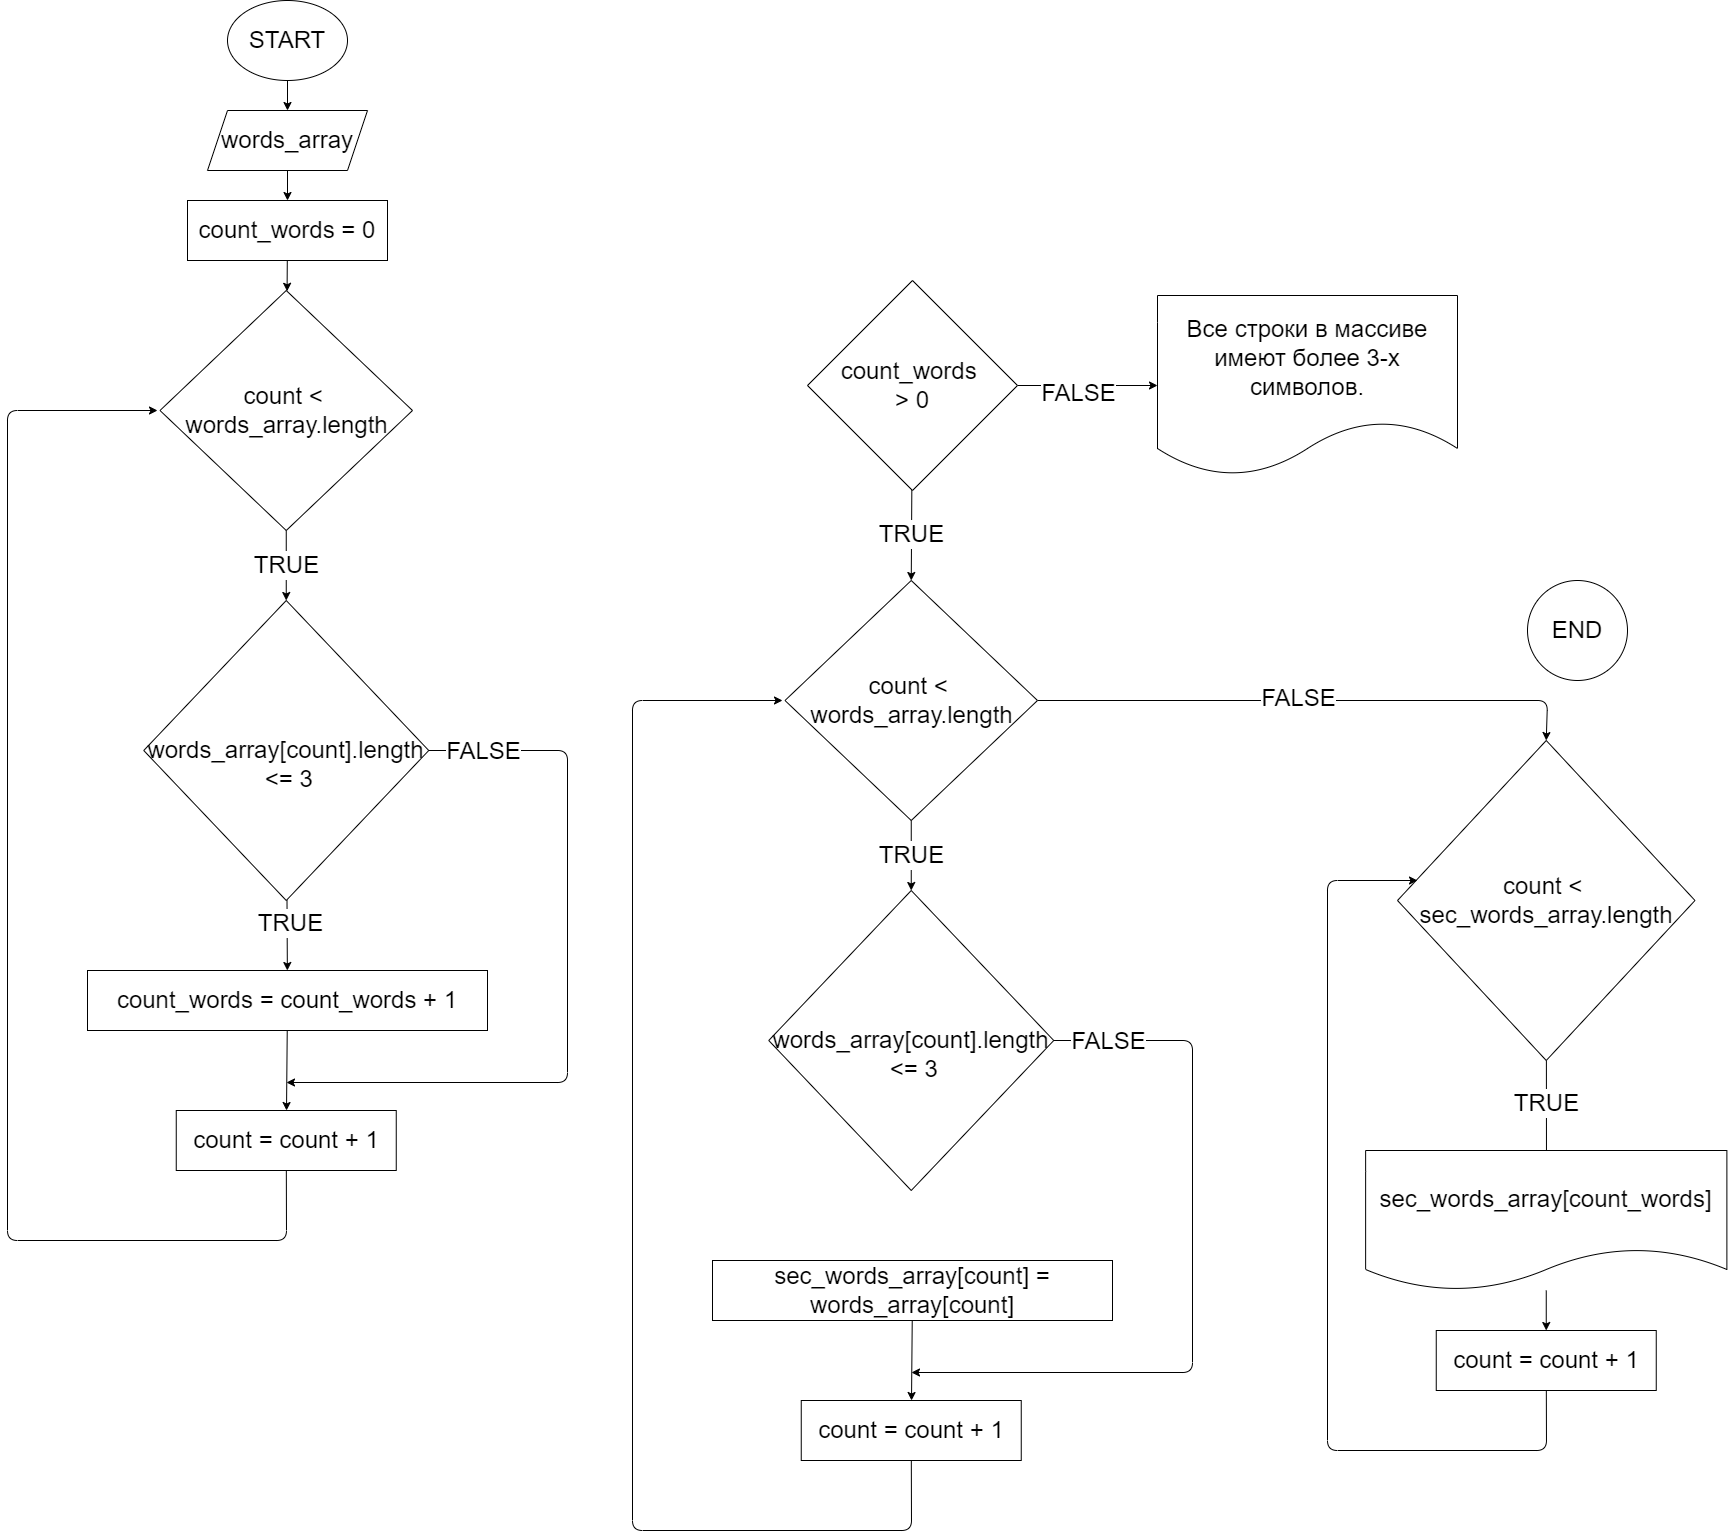

The diagram above was exported from draw.io. Its source (the exported page's mxGraphModel, read from the mxfile embedded in the PNG):
<mxGraphModel dx="1353" dy="791" grid="1" gridSize="10" guides="1" tooltips="1" connect="1" arrows="1" fold="1" page="1" pageScale="1" pageWidth="827" pageHeight="1169" math="0" shadow="0">
  <root>
    <mxCell id="0" />
    <mxCell id="1" parent="0" />
    <mxCell id="4" style="edgeStyle=none;html=1;fontSize=24;fontColor=#000000;" edge="1" parent="1" source="2" target="3">
      <mxGeometry relative="1" as="geometry" />
    </mxCell>
    <mxCell id="2" value="&lt;font style=&quot;font-size: 24px&quot; color=&quot;#000000&quot;&gt;START&lt;/font&gt;" style="ellipse;whiteSpace=wrap;html=1;fillColor=#FFFFFF;" vertex="1" parent="1">
      <mxGeometry x="140" y="80" width="120" height="80" as="geometry" />
    </mxCell>
    <mxCell id="8" style="edgeStyle=none;html=1;fontSize=24;fontColor=#000000;" edge="1" parent="1" source="3" target="7">
      <mxGeometry relative="1" as="geometry" />
    </mxCell>
    <mxCell id="3" value="words_array" style="shape=parallelogram;perimeter=parallelogramPerimeter;whiteSpace=wrap;html=1;fixedSize=1;fontSize=24;fontColor=#000000;fillColor=#FFFFFF;" vertex="1" parent="1">
      <mxGeometry x="120" y="190" width="160" height="60" as="geometry" />
    </mxCell>
    <mxCell id="17" value="&lt;span style=&quot;background-color: rgb(255 , 255 , 255)&quot;&gt;TRUE&lt;/span&gt;" style="edgeStyle=none;html=1;fontSize=24;fontColor=#000000;" edge="1" parent="1" source="5" target="16">
      <mxGeometry relative="1" as="geometry" />
    </mxCell>
    <mxCell id="5" value="count &amp;lt; &lt;br&gt;words_array.length" style="rhombus;whiteSpace=wrap;html=1;fontSize=24;fontColor=#000000;fillColor=#FFFFFF;" vertex="1" parent="1">
      <mxGeometry x="72.5" y="370" width="252.5" height="240" as="geometry" />
    </mxCell>
    <mxCell id="9" style="edgeStyle=none;html=1;fontSize=24;fontColor=#000000;" edge="1" parent="1" source="7" target="5">
      <mxGeometry relative="1" as="geometry" />
    </mxCell>
    <mxCell id="7" value="count_words = 0" style="rounded=0;whiteSpace=wrap;html=1;fontSize=24;fontColor=#000000;fillColor=#FFFFFF;" vertex="1" parent="1">
      <mxGeometry x="100" y="280" width="200" height="60" as="geometry" />
    </mxCell>
    <mxCell id="20" style="edgeStyle=none;html=1;labelBackgroundColor=#FFFFFF;fontSize=24;fontColor=#000000;" edge="1" parent="1" source="10" target="13">
      <mxGeometry relative="1" as="geometry" />
    </mxCell>
    <mxCell id="10" value="count_words&amp;nbsp;= count_words&amp;nbsp;+ 1" style="rounded=0;whiteSpace=wrap;html=1;fontSize=24;fontColor=#000000;fillColor=#FFFFFF;" vertex="1" parent="1">
      <mxGeometry y="1050" width="400" height="60" as="geometry" />
    </mxCell>
    <mxCell id="23" style="edgeStyle=none;html=1;labelBackgroundColor=#FFFFFF;fontSize=24;fontColor=#000000;" edge="1" parent="1" source="13">
      <mxGeometry relative="1" as="geometry">
        <mxPoint x="70" y="490" as="targetPoint" />
        <Array as="points">
          <mxPoint x="199" y="1320" />
          <mxPoint x="-80" y="1320" />
          <mxPoint x="-80" y="490" />
        </Array>
      </mxGeometry>
    </mxCell>
    <mxCell id="13" value="count = count + 1" style="rounded=0;whiteSpace=wrap;html=1;fontSize=24;fontColor=#000000;fillColor=#FFFFFF;" vertex="1" parent="1">
      <mxGeometry x="88.75" y="1190" width="220" height="60" as="geometry" />
    </mxCell>
    <mxCell id="18" style="edgeStyle=none;html=1;labelBackgroundColor=#FFFFFF;fontSize=24;fontColor=#000000;" edge="1" parent="1" source="16" target="10">
      <mxGeometry relative="1" as="geometry" />
    </mxCell>
    <mxCell id="19" value="TRUE" style="edgeLabel;html=1;align=center;verticalAlign=middle;resizable=0;points=[];fontSize=24;fontColor=#000000;labelBackgroundColor=#FFFFFF;" vertex="1" connectable="0" parent="18">
      <mxGeometry x="-0.3667" y="3" relative="1" as="geometry">
        <mxPoint as="offset" />
      </mxGeometry>
    </mxCell>
    <mxCell id="21" style="edgeStyle=none;html=1;labelBackgroundColor=#FFFFFF;fontSize=24;fontColor=#000000;" edge="1" parent="1" source="16">
      <mxGeometry relative="1" as="geometry">
        <mxPoint x="199" y="1162" as="targetPoint" />
        <Array as="points">
          <mxPoint x="480" y="830" />
          <mxPoint x="480" y="1162" />
        </Array>
      </mxGeometry>
    </mxCell>
    <mxCell id="22" value="FALSE" style="edgeLabel;html=1;align=center;verticalAlign=middle;resizable=0;points=[];fontSize=24;fontColor=#000000;labelBackgroundColor=#FFFFFF;" vertex="1" connectable="0" parent="21">
      <mxGeometry x="-0.857" relative="1" as="geometry">
        <mxPoint as="offset" />
      </mxGeometry>
    </mxCell>
    <mxCell id="16" value="&lt;span&gt;&lt;br&gt;words_array[count].length&lt;br&gt;&amp;nbsp;&amp;lt;= 3&lt;/span&gt;" style="rhombus;whiteSpace=wrap;html=1;fontSize=24;fontColor=#000000;fillColor=#FFFFFF;" vertex="1" parent="1">
      <mxGeometry x="56.25" y="680" width="285" height="300" as="geometry" />
    </mxCell>
    <mxCell id="26" style="edgeStyle=none;html=1;labelBackgroundColor=#FFFFFF;fontSize=24;fontColor=#000000;" edge="1" parent="1" source="24" target="25">
      <mxGeometry relative="1" as="geometry" />
    </mxCell>
    <mxCell id="27" value="FALSE" style="edgeLabel;html=1;align=center;verticalAlign=middle;resizable=0;points=[];fontSize=24;fontColor=#000000;labelBackgroundColor=#FFFFFF;" vertex="1" connectable="0" parent="26">
      <mxGeometry x="-0.3636" y="-7" relative="1" as="geometry">
        <mxPoint x="16" as="offset" />
      </mxGeometry>
    </mxCell>
    <mxCell id="29" value="TRUE" style="edgeStyle=none;html=1;labelBackgroundColor=#FFFFFF;fontSize=24;fontColor=#000000;entryX=0.5;entryY=0;entryDx=0;entryDy=0;" edge="1" parent="1" source="24" target="31">
      <mxGeometry relative="1" as="geometry">
        <mxPoint x="825" y="660" as="targetPoint" />
      </mxGeometry>
    </mxCell>
    <mxCell id="24" value="count_words &lt;br&gt;&amp;gt; 0" style="rhombus;whiteSpace=wrap;html=1;labelBackgroundColor=#FFFFFF;fontSize=24;fontColor=#000000;fillColor=#FFFFFF;" vertex="1" parent="1">
      <mxGeometry x="720" y="360" width="210" height="210" as="geometry" />
    </mxCell>
    <mxCell id="25" value="Все строки в массиве имеют более 3-х символов." style="shape=document;whiteSpace=wrap;html=1;boundedLbl=1;labelBackgroundColor=#FFFFFF;fontSize=24;fontColor=#000000;fillColor=#FFFFFF;" vertex="1" parent="1">
      <mxGeometry x="1070" y="375" width="300" height="180" as="geometry" />
    </mxCell>
    <mxCell id="30" value="&lt;span style=&quot;background-color: rgb(255 , 255 , 255)&quot;&gt;TRUE&lt;/span&gt;" style="edgeStyle=none;html=1;fontSize=24;fontColor=#000000;" edge="1" parent="1" source="31" target="38">
      <mxGeometry relative="1" as="geometry" />
    </mxCell>
    <mxCell id="48" style="edgeStyle=none;html=1;entryX=0.5;entryY=0;entryDx=0;entryDy=0;labelBackgroundColor=#FFFFFF;fontSize=24;fontColor=#000000;" edge="1" parent="1" source="31" target="40">
      <mxGeometry relative="1" as="geometry">
        <Array as="points">
          <mxPoint x="1460" y="780" />
        </Array>
      </mxGeometry>
    </mxCell>
    <mxCell id="49" value="FALSE" style="edgeLabel;html=1;align=center;verticalAlign=middle;resizable=0;points=[];fontSize=24;fontColor=#000000;labelBackgroundColor=#FFFFFF;" vertex="1" connectable="0" parent="48">
      <mxGeometry x="-0.0537" y="3" relative="1" as="geometry">
        <mxPoint as="offset" />
      </mxGeometry>
    </mxCell>
    <mxCell id="31" value="count &amp;lt; &lt;br&gt;words_array.length" style="rhombus;whiteSpace=wrap;html=1;fontSize=24;fontColor=#000000;fillColor=#FFFFFF;" vertex="1" parent="1">
      <mxGeometry x="697.5" y="660" width="252.5" height="240" as="geometry" />
    </mxCell>
    <mxCell id="32" style="edgeStyle=none;html=1;labelBackgroundColor=#FFFFFF;fontSize=24;fontColor=#000000;" edge="1" parent="1" source="33" target="35">
      <mxGeometry relative="1" as="geometry" />
    </mxCell>
    <mxCell id="33" value="sec_words_array[count]&amp;nbsp;= words_array[count]" style="rounded=0;whiteSpace=wrap;html=1;fontSize=24;fontColor=#000000;fillColor=#FFFFFF;" vertex="1" parent="1">
      <mxGeometry x="625" y="1340" width="400" height="60" as="geometry" />
    </mxCell>
    <mxCell id="34" style="edgeStyle=none;html=1;labelBackgroundColor=#FFFFFF;fontSize=24;fontColor=#000000;" edge="1" parent="1" source="35">
      <mxGeometry relative="1" as="geometry">
        <mxPoint x="695" y="780" as="targetPoint" />
        <Array as="points">
          <mxPoint x="824" y="1610" />
          <mxPoint x="545" y="1610" />
          <mxPoint x="545" y="780" />
        </Array>
      </mxGeometry>
    </mxCell>
    <mxCell id="35" value="count = count + 1" style="rounded=0;whiteSpace=wrap;html=1;fontSize=24;fontColor=#000000;fillColor=#FFFFFF;" vertex="1" parent="1">
      <mxGeometry x="713.75" y="1480" width="220" height="60" as="geometry" />
    </mxCell>
    <mxCell id="36" style="edgeStyle=none;html=1;labelBackgroundColor=#FFFFFF;fontSize=24;fontColor=#000000;" edge="1" parent="1" source="38">
      <mxGeometry relative="1" as="geometry">
        <mxPoint x="824" y="1452" as="targetPoint" />
        <Array as="points">
          <mxPoint x="1105" y="1120" />
          <mxPoint x="1105" y="1452" />
        </Array>
      </mxGeometry>
    </mxCell>
    <mxCell id="37" value="FALSE" style="edgeLabel;html=1;align=center;verticalAlign=middle;resizable=0;points=[];fontSize=24;fontColor=#000000;labelBackgroundColor=#FFFFFF;" vertex="1" connectable="0" parent="36">
      <mxGeometry x="-0.857" relative="1" as="geometry">
        <mxPoint as="offset" />
      </mxGeometry>
    </mxCell>
    <mxCell id="38" value="&lt;span&gt;&lt;br&gt;words_array[count].length&lt;br&gt;&amp;nbsp;&amp;lt;= 3&lt;/span&gt;" style="rhombus;whiteSpace=wrap;html=1;fontSize=24;fontColor=#000000;fillColor=#FFFFFF;" vertex="1" parent="1">
      <mxGeometry x="681.25" y="970" width="285" height="300" as="geometry" />
    </mxCell>
    <mxCell id="39" value="&lt;span style=&quot;background-color: rgb(255 , 255 , 255)&quot;&gt;TRUE&lt;/span&gt;" style="edgeStyle=none;html=1;fontSize=24;fontColor=#000000;" edge="1" parent="1" source="40">
      <mxGeometry x="-0.3316" relative="1" as="geometry">
        <mxPoint x="1459" y="1270" as="targetPoint" />
        <mxPoint as="offset" />
      </mxGeometry>
    </mxCell>
    <mxCell id="40" value="count &amp;lt; &lt;br&gt;sec_words_array.length" style="rhombus;whiteSpace=wrap;html=1;fontSize=24;fontColor=#000000;fillColor=#FFFFFF;" vertex="1" parent="1">
      <mxGeometry x="1310" y="820" width="297.5" height="320" as="geometry" />
    </mxCell>
    <mxCell id="43" style="edgeStyle=none;html=1;labelBackgroundColor=#FFFFFF;fontSize=24;fontColor=#000000;" edge="1" parent="1" source="44">
      <mxGeometry relative="1" as="geometry">
        <mxPoint x="1330" y="960" as="targetPoint" />
        <Array as="points">
          <mxPoint x="1459" y="1530" />
          <mxPoint x="1240" y="1530" />
          <mxPoint x="1240" y="960" />
        </Array>
      </mxGeometry>
    </mxCell>
    <mxCell id="44" value="count = count + 1" style="rounded=0;whiteSpace=wrap;html=1;fontSize=24;fontColor=#000000;fillColor=#FFFFFF;" vertex="1" parent="1">
      <mxGeometry x="1348.75" y="1410" width="220" height="60" as="geometry" />
    </mxCell>
    <mxCell id="52" style="edgeStyle=none;html=1;entryX=0.5;entryY=0;entryDx=0;entryDy=0;labelBackgroundColor=#FFFFFF;fontSize=24;fontColor=#000000;" edge="1" parent="1" source="51" target="44">
      <mxGeometry relative="1" as="geometry" />
    </mxCell>
    <mxCell id="51" value="sec_words_array[count_words]" style="shape=document;whiteSpace=wrap;html=1;boundedLbl=1;labelBackgroundColor=#FFFFFF;fontSize=24;fontColor=#000000;fillColor=#FFFFFF;" vertex="1" parent="1">
      <mxGeometry x="1278.13" y="1230" width="361.25" height="140" as="geometry" />
    </mxCell>
    <mxCell id="53" value="END" style="ellipse;whiteSpace=wrap;html=1;aspect=fixed;labelBackgroundColor=#FFFFFF;fontSize=24;fontColor=#000000;fillColor=#FFFFFF;" vertex="1" parent="1">
      <mxGeometry x="1440" y="660" width="100" height="100" as="geometry" />
    </mxCell>
  </root>
</mxGraphModel>